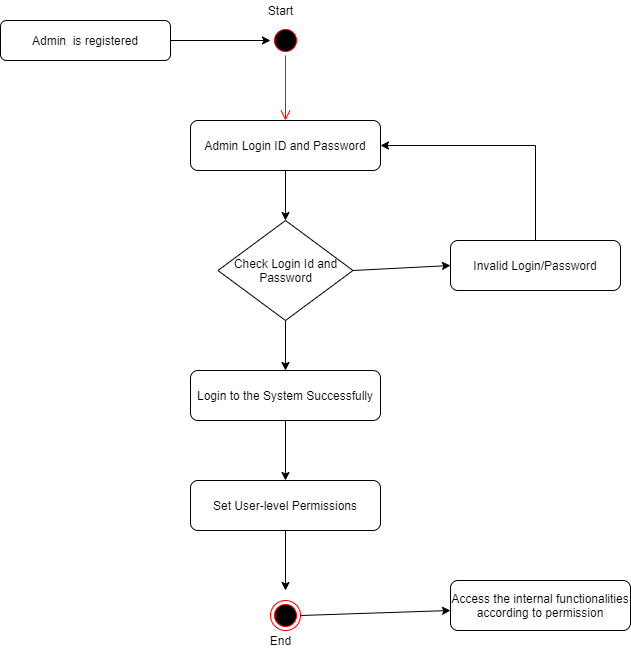

The diagram above was exported from draw.io. Its source (the exported page's mxGraphModel, read from the mxfile embedded in the PNG):
<mxGraphModel dx="1102" dy="614" grid="1" gridSize="10" guides="1" tooltips="1" connect="1" arrows="1" fold="1" page="1" pageScale="1" pageWidth="850" pageHeight="1100" math="0" shadow="0">
  <root>
    <mxCell id="0" />
    <mxCell id="1" parent="0" />
    <mxCell id="yPjnsgLM_4Bxgyw9TOUI-1" value="Admin&amp;nbsp; is registered" style="rounded=1;whiteSpace=wrap;html=1;" vertex="1" parent="1">
      <mxGeometry x="100" y="160" width="170" height="40" as="geometry" />
    </mxCell>
    <mxCell id="yPjnsgLM_4Bxgyw9TOUI-2" value="" style="ellipse;html=1;shape=startState;fillColor=#000000;strokeColor=#ff0000;" vertex="1" parent="1">
      <mxGeometry x="370" y="165" width="30" height="30" as="geometry" />
    </mxCell>
    <mxCell id="yPjnsgLM_4Bxgyw9TOUI-3" value="" style="edgeStyle=orthogonalEdgeStyle;html=1;verticalAlign=bottom;endArrow=open;endSize=8;strokeColor=#ff0000;rounded=0;" edge="1" source="yPjnsgLM_4Bxgyw9TOUI-2" parent="1">
      <mxGeometry relative="1" as="geometry">
        <mxPoint x="385" y="260" as="targetPoint" />
      </mxGeometry>
    </mxCell>
    <mxCell id="yPjnsgLM_4Bxgyw9TOUI-4" value="" style="endArrow=classic;html=1;rounded=0;exitX=1;exitY=0.5;exitDx=0;exitDy=0;" edge="1" parent="1" source="yPjnsgLM_4Bxgyw9TOUI-1">
      <mxGeometry width="50" height="50" relative="1" as="geometry">
        <mxPoint x="400" y="340" as="sourcePoint" />
        <mxPoint x="370" y="180" as="targetPoint" />
      </mxGeometry>
    </mxCell>
    <mxCell id="yPjnsgLM_4Bxgyw9TOUI-5" value="Admin Login ID and Password" style="rounded=1;whiteSpace=wrap;html=1;" vertex="1" parent="1">
      <mxGeometry x="290" y="260" width="190" height="50" as="geometry" />
    </mxCell>
    <mxCell id="yPjnsgLM_4Bxgyw9TOUI-6" value="Check Login Id and Password" style="rhombus;whiteSpace=wrap;html=1;" vertex="1" parent="1">
      <mxGeometry x="317.5" y="360" width="135" height="100" as="geometry" />
    </mxCell>
    <mxCell id="yPjnsgLM_4Bxgyw9TOUI-7" value="Invalid Login/Password" style="rounded=1;whiteSpace=wrap;html=1;" vertex="1" parent="1">
      <mxGeometry x="550" y="380" width="170" height="50" as="geometry" />
    </mxCell>
    <mxCell id="yPjnsgLM_4Bxgyw9TOUI-8" value="Access the internal functionalities according to permission" style="rounded=1;whiteSpace=wrap;html=1;" vertex="1" parent="1">
      <mxGeometry x="550" y="720" width="180" height="50" as="geometry" />
    </mxCell>
    <mxCell id="yPjnsgLM_4Bxgyw9TOUI-9" value="Set User-level Permissions" style="rounded=1;whiteSpace=wrap;html=1;" vertex="1" parent="1">
      <mxGeometry x="290" y="620" width="190" height="50" as="geometry" />
    </mxCell>
    <mxCell id="yPjnsgLM_4Bxgyw9TOUI-10" value="Login to the System Successfully" style="rounded=1;whiteSpace=wrap;html=1;" vertex="1" parent="1">
      <mxGeometry x="290" y="510" width="190" height="50" as="geometry" />
    </mxCell>
    <mxCell id="yPjnsgLM_4Bxgyw9TOUI-11" value="" style="ellipse;html=1;shape=endState;fillColor=#000000;strokeColor=#ff0000;" vertex="1" parent="1">
      <mxGeometry x="370" y="740" width="30" height="30" as="geometry" />
    </mxCell>
    <mxCell id="yPjnsgLM_4Bxgyw9TOUI-13" value="" style="endArrow=classic;html=1;rounded=0;exitX=0.5;exitY=1;exitDx=0;exitDy=0;entryX=0.5;entryY=0;entryDx=0;entryDy=0;" edge="1" parent="1" source="yPjnsgLM_4Bxgyw9TOUI-6" target="yPjnsgLM_4Bxgyw9TOUI-10">
      <mxGeometry width="50" height="50" relative="1" as="geometry">
        <mxPoint x="400" y="590" as="sourcePoint" />
        <mxPoint x="450" y="540" as="targetPoint" />
      </mxGeometry>
    </mxCell>
    <mxCell id="yPjnsgLM_4Bxgyw9TOUI-14" value="" style="endArrow=classic;html=1;rounded=0;entryX=0.5;entryY=0;entryDx=0;entryDy=0;exitX=0.5;exitY=1;exitDx=0;exitDy=0;" edge="1" parent="1" source="yPjnsgLM_4Bxgyw9TOUI-5" target="yPjnsgLM_4Bxgyw9TOUI-6">
      <mxGeometry width="50" height="50" relative="1" as="geometry">
        <mxPoint x="385" y="320" as="sourcePoint" />
        <mxPoint x="450" y="540" as="targetPoint" />
      </mxGeometry>
    </mxCell>
    <mxCell id="yPjnsgLM_4Bxgyw9TOUI-15" value="" style="endArrow=classic;html=1;rounded=0;exitX=0.5;exitY=1;exitDx=0;exitDy=0;entryX=0.5;entryY=0;entryDx=0;entryDy=0;" edge="1" parent="1" source="yPjnsgLM_4Bxgyw9TOUI-10" target="yPjnsgLM_4Bxgyw9TOUI-9">
      <mxGeometry width="50" height="50" relative="1" as="geometry">
        <mxPoint x="400" y="590" as="sourcePoint" />
        <mxPoint x="450" y="540" as="targetPoint" />
      </mxGeometry>
    </mxCell>
    <mxCell id="yPjnsgLM_4Bxgyw9TOUI-16" value="" style="endArrow=classic;html=1;rounded=0;exitX=0.5;exitY=1;exitDx=0;exitDy=0;" edge="1" parent="1" source="yPjnsgLM_4Bxgyw9TOUI-9">
      <mxGeometry width="50" height="50" relative="1" as="geometry">
        <mxPoint x="400" y="590" as="sourcePoint" />
        <mxPoint x="385" y="730" as="targetPoint" />
      </mxGeometry>
    </mxCell>
    <mxCell id="yPjnsgLM_4Bxgyw9TOUI-17" value="" style="endArrow=classic;html=1;rounded=0;entryX=0;entryY=0.6;entryDx=0;entryDy=0;entryPerimeter=0;exitX=1;exitY=0.5;exitDx=0;exitDy=0;" edge="1" parent="1" source="yPjnsgLM_4Bxgyw9TOUI-11" target="yPjnsgLM_4Bxgyw9TOUI-8">
      <mxGeometry width="50" height="50" relative="1" as="geometry">
        <mxPoint x="420" y="720" as="sourcePoint" />
        <mxPoint x="540" y="750" as="targetPoint" />
      </mxGeometry>
    </mxCell>
    <mxCell id="yPjnsgLM_4Bxgyw9TOUI-18" value="" style="endArrow=classic;html=1;rounded=0;entryX=0;entryY=0.5;entryDx=0;entryDy=0;exitX=1;exitY=0.5;exitDx=0;exitDy=0;" edge="1" parent="1" source="yPjnsgLM_4Bxgyw9TOUI-6" target="yPjnsgLM_4Bxgyw9TOUI-7">
      <mxGeometry width="50" height="50" relative="1" as="geometry">
        <mxPoint x="400" y="590" as="sourcePoint" />
        <mxPoint x="530" y="420" as="targetPoint" />
      </mxGeometry>
    </mxCell>
    <mxCell id="yPjnsgLM_4Bxgyw9TOUI-19" value="" style="edgeStyle=segmentEdgeStyle;endArrow=classic;html=1;rounded=0;exitX=0.5;exitY=0;exitDx=0;exitDy=0;entryX=1;entryY=0.5;entryDx=0;entryDy=0;" edge="1" parent="1" source="yPjnsgLM_4Bxgyw9TOUI-7" target="yPjnsgLM_4Bxgyw9TOUI-5">
      <mxGeometry width="50" height="50" relative="1" as="geometry">
        <mxPoint x="550" y="450" as="sourcePoint" />
        <mxPoint x="500" y="280" as="targetPoint" />
        <Array as="points">
          <mxPoint x="635" y="285" />
        </Array>
      </mxGeometry>
    </mxCell>
    <mxCell id="yPjnsgLM_4Bxgyw9TOUI-20" value="Start" style="text;html=1;align=center;verticalAlign=middle;resizable=0;points=[];autosize=1;strokeColor=none;fillColor=none;" vertex="1" parent="1">
      <mxGeometry x="360" y="140" width="40" height="20" as="geometry" />
    </mxCell>
    <mxCell id="yPjnsgLM_4Bxgyw9TOUI-21" value="End" style="text;html=1;align=center;verticalAlign=middle;resizable=0;points=[];autosize=1;strokeColor=none;fillColor=none;" vertex="1" parent="1">
      <mxGeometry x="360" y="770" width="40" height="20" as="geometry" />
    </mxCell>
  </root>
</mxGraphModel>